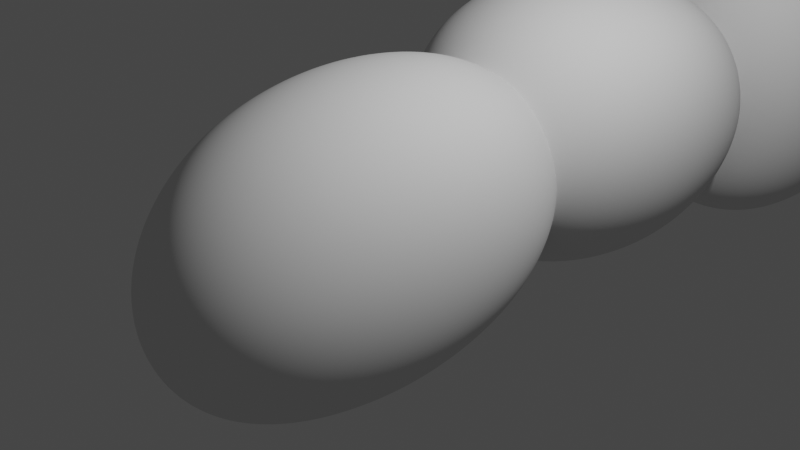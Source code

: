 # Source: Rocks.blend  (saved by Blender 2.92.15; exported with 4.5.12 LTS)
import bpy
from mathutils import Matrix  # noqa: F401  (used for matrix-valued properties, if any)

bpy.ops.wm.read_factory_settings(use_empty=True)
scene = bpy.context.scene
scene.name = 'Scene'

# ---- collections
col_collection = bpy.data.collections.new('Collection'); scene.collection.children.link(col_collection)

# ---- world
world_world = bpy.data.worlds.new('World'); scene.world = world_world
world_world.use_nodes = True; world_world.node_tree.nodes.clear()
_N = world_world.node_tree.nodes; _L = world_world.node_tree.links
n0 = _N.new('ShaderNodeOutputWorld'); n0.name = 'World Output'; n0.location = (300, 300)
n1 = _N.new('ShaderNodeBackground'); n1.name = 'Background'; n1.location = (10, 300)
n1.inputs[0].default_value = (0.05088, 0.05088, 0.05088, 1.0)
_L.new(n1.outputs[0], n0.inputs[0])
n0.is_active_output = True
world_world.color = (0.05088, 0.05088, 0.05088)
world_world.use_sun_shadow = False
world_world.sun_shadow_jitter_overblur = 0.0

# ---- cameras
cam_camera = bpy.data.cameras.new('Camera')
cam_camera.clip_end = 100.0
cam_camera.ortho_scale = 7.314

# ---- lights
light_light = bpy.data.lights.new('Light', 'POINT')
light_light.transmission_factor = 0.0
light_light.energy = 1000.0
light_light.shadow_soft_size = 0.1
light_light.shadow_maximum_resolution = 0.006
light_light.use_absolute_resolution = True

# ---- meshes
me_cube_001 = bpy.data.meshes.new('Cube.001')
me_cube_001.from_pydata([(-1.02, -3.146, -1.379), (-0.9908, -2.419, 1.436), (-1.0, 1.71, -1.255), (-1.203, 1.71, 1.436), (1.02, -3.146, -1.379), (0.9908, -2.419, 1.436), (1.0, 1.71, -1.255), (1.203, 1.71, 1.436)], [], [(0, 1, 3, 2), (2, 3, 7, 6), (6, 7, 5, 4), (4, 5, 1, 0), (2, 6, 4, 0), (7, 3, 1, 5)])
me_cube_001.polygons.foreach_set('use_smooth', [True] * 6)
_uv = me_cube_001.uv_layers.new(name='UVMap')
_uv.uv.foreach_set('vector', [0.375, 0.0, 0.625, 0.0, 0.625, 0.25, 0.375, 0.25, 0.375, 0.25, 0.625, 0.25, 0.625, 0.5, 0.375, 0.5, 0.375, 0.5, 0.625, 0.5, 0.625, 0.75, 0.375, 0.75, 0.375, 0.75, 0.625, 0.75, 0.625, 1.0, 0.375, 1.0, 0.125, 0.5, 0.375, 0.5, 0.375, 0.75, 0.125, 0.75, 0.625, 0.5, 0.875, 0.5, 0.875, 0.75, 0.625, 0.75])
me_cube_001.use_remesh_fix_poles = True
me_cube_001.use_remesh_preserve_attributes = False
me_cube_001.use_mirror_vertex_groups = False
me_cube_001.update()
me_cube_002 = bpy.data.meshes.new('Cube.002')
me_cube_002.from_pydata([(-1.342, -2.465, -1.123), (-1.656, -2.607, 1.972), (-1.321, 1.71, -1.11), (-1.524, 1.71, 1.436), (1.02, -2.465, -1.123), (1.335, -2.607, 1.972), (1.0, 1.71, -1.11), (1.203, 1.71, 1.436)], [], [(0, 1, 3, 2), (2, 3, 7, 6), (6, 7, 5, 4), (4, 5, 1, 0), (2, 6, 4, 0), (7, 3, 1, 5)])
me_cube_002.polygons.foreach_set('use_smooth', [True] * 6)
_uv = me_cube_002.uv_layers.new(name='UVMap')
_uv.uv.foreach_set('vector', [0.375, 0.0, 0.625, 0.0, 0.625, 0.25, 0.375, 0.25, 0.375, 0.25, 0.625, 0.25, 0.625, 0.5, 0.375, 0.5, 0.375, 0.5, 0.625, 0.5, 0.625, 0.75, 0.375, 0.75, 0.375, 0.75, 0.625, 0.75, 0.625, 1.0, 0.375, 1.0, 0.125, 0.5, 0.375, 0.5, 0.375, 0.75, 0.125, 0.75, 0.625, 0.5, 0.875, 0.5, 0.875, 0.75, 0.625, 0.75])
me_cube_002.use_remesh_fix_poles = True
me_cube_002.use_remesh_preserve_attributes = False
me_cube_002.use_mirror_vertex_groups = False
me_cube_002.update()
me_cube_003 = bpy.data.meshes.new('Cube.003')
me_cube_003.from_pydata([(-1.326, -2.116, -1.604), (-1.64, -2.259, 1.972), (-1.305, 3.821, -1.991), (-1.508, 3.914, 1.742), (1.02, -2.116, -1.604), (1.335, -2.259, 1.972), (1.0, 3.821, -1.991), (1.203, 3.914, 1.742), (-1.315, 0.8526, -1.597), (-1.574, 0.8279, 1.857), (1.01, 0.8526, -1.597), (1.269, 0.8279, 1.857), (-1.541, 2.371, 1.8), (1.005, 2.337, -1.593), (-1.31, 2.337, -1.593), (1.236, 2.371, 1.8), (-1.32, -0.6317, -1.6), (1.302, -0.7153, 1.915), (-1.607, -0.7153, 1.915), (1.015, -0.6317, -1.6), (-1.525, 3.143, 1.771), (1.003, 3.079, -1.806), (-1.308, 3.079, -1.806), (1.22, 3.143, 1.771)], [], [(22, 20, 3, 2), (2, 3, 7, 6), (19, 17, 5, 4), (4, 5, 1, 0), (16, 19, 4, 0), (17, 18, 1, 5), (15, 12, 9, 11), (14, 13, 10, 8), (13, 15, 11, 10), (16, 18, 9, 8), (21, 23, 15, 13), (22, 21, 13, 14), (23, 20, 12, 15), (8, 9, 12, 14), (0, 1, 18, 16), (11, 9, 18, 17), (8, 10, 19, 16), (10, 11, 17, 19), (7, 3, 20, 23), (2, 6, 21, 22), (6, 7, 23, 21), (14, 12, 20, 22)])
me_cube_003.polygons.foreach_set('use_smooth', [True] * 22)
_uv = me_cube_003.uv_layers.new(name='UVMap')
_uv.uv.foreach_set('vector', [0.375, 0.2188, 0.625, 0.2188, 0.625, 0.25, 0.375, 0.25, 0.375, 0.25, 0.625, 0.25, 0.625, 0.5, 0.375, 0.5, 0.375, 0.6875, 0.625, 0.6875, 0.625, 0.75, 0.375, 0.75, 0.375, 0.75, 0.625, 0.75, 0.625, 1.0, 0.375, 1.0, 0.125, 0.6875, 0.375, 0.6875, 0.375, 0.75, 0.125, 0.75, 0.625, 0.6875, 0.875, 0.6875, 0.875, 0.75, 0.625, 0.75, 0.625, 0.5625, 0.875, 0.5625, 0.875, 0.625, 0.625, 0.625, 0.125, 0.5625, 0.375, 0.5625, 0.375, 0.625, 0.125, 0.625, 0.375, 0.5625, 0.625, 0.5625, 0.625, 0.625, 0.375, 0.625, 0.375, 0.0625, 0.625, 0.0625, 0.625, 0.125, 0.375, 0.125, 0.375, 0.5312, 0.625, 0.5312, 0.625, 0.5625, 0.375, 0.5625, 0.125, 0.5312, 0.375, 0.5312, 0.375, 0.5625, 0.125, 0.5625, 0.625, 0.5312, 0.875, 0.5312, 0.875, 0.5625, 0.625, 0.5625, 0.375, 0.125, 0.625, 0.125, 0.625, 0.1875, 0.375, 0.1875, 0.375, 0.0, 0.625, 0.0, 0.625, 0.0625, 0.375, 0.0625, 0.625, 0.625, 0.875, 0.625, 0.875, 0.6875, 0.625, 0.6875, 0.125, 0.625, 0.375, 0.625, 0.375, 0.6875, 0.125, 0.6875, 0.375, 0.625, 0.625, 0.625, 0.625, 0.6875, 0.375, 0.6875, 0.625, 0.5, 0.875, 0.5, 0.875, 0.5312, 0.625, 0.5312, 0.125, 0.5, 0.375, 0.5, 0.375, 0.5312, 0.125, 0.5312, 0.375, 0.5, 0.625, 0.5, 0.625, 0.5312, 0.375, 0.5312, 0.375, 0.1875, 0.625, 0.1875, 0.625, 0.2188, 0.375, 0.2188])
me_cube_003.use_remesh_fix_poles = True
me_cube_003.use_remesh_preserve_attributes = False
me_cube_003.use_mirror_vertex_groups = False
me_cube_003.update()

# ---- objects
ob_light = bpy.data.objects.new('Light', light_light)
ob_camera = bpy.data.objects.new('Camera', cam_camera)
ob_rock3 = bpy.data.objects.new('Rock3', me_cube_001)
ob_rock2 = bpy.data.objects.new('Rock2', me_cube_002)
ob_rock1 = bpy.data.objects.new('Rock1', me_cube_003)

# ---- transforms, parenting, visibility, modifiers, constraints
ob_light.location = (4.076, 1.005, 5.904)
ob_light.rotation_euler = (0.6503, 0.05522, 1.866)
ob_light.lock_rotations_4d = False
ob_light.empty_display_type = 'ARROWS'
ob_light.color = (0.0, 0.0, 0.0, 0.0)
ob_light.lineart.crease_threshold = 0.0
ob_camera.location = (7.359, -6.926, 4.958)
ob_camera.rotation_euler = (1.109, 0.0, 0.8149)
ob_camera.lock_rotations_4d = False
ob_camera.empty_display_type = 'ARROWS'
ob_camera.color = (0.0, 0.0, 0.0, 0.0)
ob_camera.display_type = 'WIRE'
ob_camera.lineart.crease_threshold = 0.0
ob_rock3.location = (0.0, 0.0, 0.0)
ob_rock3.lineart.crease_threshold = 0.0
_m = ob_rock3.modifiers.new('Subdivision', 'SUBSURF')
_m.uv_smooth = 'PRESERVE_CORNERS'
_m.levels = 5
_m.render_levels = 5
_m = ob_rock3.modifiers.new('Displace', 'DISPLACE')
ob_rock2.location = (0.0, 3.46, 0.0)
ob_rock2.lineart.crease_threshold = 0.0
_m = ob_rock2.modifiers.new('Subdivision', 'SUBSURF')
_m.uv_smooth = 'PRESERVE_CORNERS'
_m.levels = 5
_m.render_levels = 5
_m = ob_rock2.modifiers.new('Displace', 'DISPLACE')
ob_rock1.location = (0.0, 7.703, 0.0)
ob_rock1.lineart.crease_threshold = 0.0
_m = ob_rock1.modifiers.new('Subdivision', 'SUBSURF')
_m.uv_smooth = 'PRESERVE_CORNERS'
_m.levels = 5
_m.render_levels = 5
_m = ob_rock1.modifiers.new('Displace', 'DISPLACE')
_m.mid_level = 0.3086
_m.strength = 0.8

# ---- collection membership
col_collection.objects.link(ob_light)
col_collection.objects.link(ob_camera)
col_collection.objects.link(ob_rock3)
col_collection.objects.link(ob_rock2)
col_collection.objects.link(ob_rock1)

# ---- scene / render settings (as saved in the file)
scene.camera = ob_camera
scene.frame_start = 1; scene.frame_end = 250; scene.frame_set(1)
scene.render.engine = 'BLENDER_EEVEE_NEXT'
scene.cycles.use_denoising = False
scene.cycles.samples = 128
scene.cycles.sampling_pattern = 'TABULATED_SOBOL'
scene.cycles.use_adaptive_sampling = False
scene.cycles.use_light_tree = False
scene.view_settings.view_transform = 'Filmic'
bpy.context.view_layer.update()
